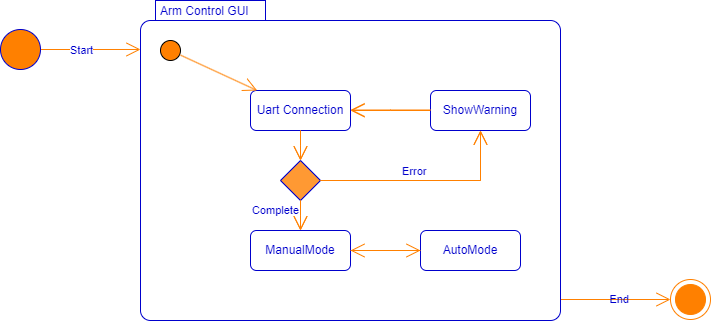

The diagram above was exported from draw.io. Its source (the exported page's mxGraphModel, read from the mxfile embedded in the PNG):
<mxGraphModel dx="700" dy="826" grid="1" gridSize="10" guides="1" tooltips="1" connect="1" arrows="1" fold="1" page="1" pageScale="1" pageWidth="1654" pageHeight="2336" math="0" shadow="0">
  <root>
    <mxCell id="0" />
    <mxCell id="1" parent="0" />
    <mxCell id="ZzU85-2_0iMQk1CwxvYG-1" style="edgeStyle=elbowEdgeStyle;rounded=0;elbow=horizontal;html=1;exitX=1;exitY=0.5;entryX=0;entryY=0.186;entryPerimeter=0;labelBackgroundColor=none;endArrow=open;endSize=12;strokeColor=#FF8000;fontColor=#000000;align=right;" parent="1" source="ZzU85-2_0iMQk1CwxvYG-3" edge="1">
      <mxGeometry relative="1" as="geometry">
        <mxPoint x="350" y="168.98000000000002" as="targetPoint" />
      </mxGeometry>
    </mxCell>
    <mxCell id="ZzU85-2_0iMQk1CwxvYG-2" value="Start" style="text;html=1;resizable=0;points=[];align=center;verticalAlign=middle;labelBackgroundColor=#ffffff;fontSize=11;fontColor=#0000CC;" parent="ZzU85-2_0iMQk1CwxvYG-1" vertex="1" connectable="0">
      <mxGeometry x="-0.4286" y="-19" relative="1" as="geometry">
        <mxPoint x="11" y="-19" as="offset" />
      </mxGeometry>
    </mxCell>
    <mxCell id="ZzU85-2_0iMQk1CwxvYG-3" value="" style="shape=ellipse;html=1;fillColor=#FF8000;fontSize=18;fontColor=#ffffff;strokeColor=#0000CC;align=center;" parent="1" vertex="1">
      <mxGeometry x="210" y="149" width="40" height="40" as="geometry" />
    </mxCell>
    <mxCell id="ZzU85-2_0iMQk1CwxvYG-4" value="End" style="edgeStyle=orthogonalEdgeStyle;rounded=0;html=1;labelBackgroundColor=none;endArrow=open;endFill=0;endSize=12;strokeColor=#FF8000;fontSize=11;fontColor=#0000CC;align=right;" parent="1" target="ZzU85-2_0iMQk1CwxvYG-25" edge="1">
      <mxGeometry x="0.2727" relative="1" as="geometry">
        <mxPoint x="770" y="419" as="sourcePoint" />
        <mxPoint as="offset" />
      </mxGeometry>
    </mxCell>
    <mxCell id="ZzU85-2_0iMQk1CwxvYG-6" value="Arm Control GUI" style="shape=mxgraph.sysml.compState;align=left;verticalAlign=top;spacingTop=-3;spacingLeft=18;strokeWidth=1;recursiveResize=0;fillColor=#FFFFFF;fontColor=#0000CC;strokeColor=#0000CC;" parent="1" vertex="1">
      <mxGeometry x="350" y="120" width="420" height="320" as="geometry" />
    </mxCell>
    <mxCell id="ZzU85-2_0iMQk1CwxvYG-7" value="" style="shape=ellipse;html=1;fillColor=#FF8000;verticalLabelPosition=bottom;labelBackgroundColor=#ffffff;verticalAlign=top;" parent="ZzU85-2_0iMQk1CwxvYG-6" vertex="1">
      <mxGeometry x="20" y="40" width="20" height="20" as="geometry" />
    </mxCell>
    <mxCell id="ZzU85-2_0iMQk1CwxvYG-8" value="" style="edgeStyle=elbowEdgeStyle;rounded=0;elbow=horizontal;html=1;labelBackgroundColor=none;endArrow=open;endSize=12;strokeColor=#FF8000;fontColor=#000000;align=right;entryX=1;entryY=0.5;entryDx=0;entryDy=0;exitX=0;exitY=0.5;exitDx=0;exitDy=0;" parent="ZzU85-2_0iMQk1CwxvYG-6" source="ZzU85-2_0iMQk1CwxvYG-11" target="ZzU85-2_0iMQk1CwxvYG-9" edge="1">
      <mxGeometry x="0.25" y="10" relative="1" as="geometry">
        <mxPoint as="offset" />
      </mxGeometry>
    </mxCell>
    <mxCell id="ZzU85-2_0iMQk1CwxvYG-9" value="Uart Connection" style="strokeColor=#0000CC;fillColor=inherit;gradientColor=inherit;shape=rect;html=1;rounded=1;whiteSpace=wrap;align=center;fontColor=#0000CC;" parent="ZzU85-2_0iMQk1CwxvYG-6" vertex="1">
      <mxGeometry x="110" y="90" width="100" height="40" as="geometry" />
    </mxCell>
    <mxCell id="ZzU85-2_0iMQk1CwxvYG-11" value="ShowWarning" style="strokeColor=#0000CC;fillColor=inherit;gradientColor=inherit;shape=rect;html=1;rounded=1;whiteSpace=wrap;align=center;fontColor=#0000CC;" parent="ZzU85-2_0iMQk1CwxvYG-6" vertex="1">
      <mxGeometry x="290" y="90" width="100" height="40" as="geometry" />
    </mxCell>
    <mxCell id="ZzU85-2_0iMQk1CwxvYG-15" value="" style="strokeColor=#FF8000;fillColor=inherit;gradientColor=inherit;edgeStyle=none;html=1;endArrow=open;endSize=12;" parent="ZzU85-2_0iMQk1CwxvYG-6" source="ZzU85-2_0iMQk1CwxvYG-7" target="ZzU85-2_0iMQk1CwxvYG-9" edge="1">
      <mxGeometry relative="1" as="geometry" />
    </mxCell>
    <mxCell id="ZzU85-2_0iMQk1CwxvYG-16" value="" style="shape=rhombus;html=1;labelPosition=right;align=left;verticalAlign=middle;strokeColor=#0000CC;fillColor=#FF9933;fontColor=#000000;" parent="ZzU85-2_0iMQk1CwxvYG-6" vertex="1">
      <mxGeometry x="140" y="160" width="40" height="40" as="geometry" />
    </mxCell>
    <mxCell id="ZzU85-2_0iMQk1CwxvYG-17" value="" style="edgeStyle=elbowEdgeStyle;html=1;elbow=horizontal;align=right;verticalAlign=bottom;rounded=0;labelBackgroundColor=none;endArrow=open;endSize=12;strokeColor=#FF8000;fontColor=#000000;exitX=0.5;exitY=1;entryX=0.5;entryY=0;" parent="ZzU85-2_0iMQk1CwxvYG-6" source="ZzU85-2_0iMQk1CwxvYG-9" target="ZzU85-2_0iMQk1CwxvYG-16" edge="1">
      <mxGeometry relative="1" as="geometry">
        <mxPoint x="150" y="170" as="sourcePoint" />
      </mxGeometry>
    </mxCell>
    <mxCell id="ZzU85-2_0iMQk1CwxvYG-18" value="Complete" style="edgeStyle=elbowEdgeStyle;html=1;elbow=vertical;align=right;endArrow=open;rounded=0;labelBackgroundColor=none;endSize=12;strokeColor=#FF8000;fontColor=#0000CC;" parent="ZzU85-2_0iMQk1CwxvYG-6" source="ZzU85-2_0iMQk1CwxvYG-16" edge="1">
      <mxGeometry x="-0.3333" relative="1" as="geometry">
        <mxPoint x="160" y="230" as="targetPoint" />
        <mxPoint as="offset" />
      </mxGeometry>
    </mxCell>
    <mxCell id="ZzU85-2_0iMQk1CwxvYG-19" value="Error" style="edgeStyle=elbowEdgeStyle;html=1;elbow=vertical;align=left;endArrow=open;rounded=0;labelBackgroundColor=none;verticalAlign=bottom;endSize=12;strokeColor=#FF8000;fontColor=#0000CC;entryX=0.5;entryY=1;exitX=1;exitY=0.5;" parent="ZzU85-2_0iMQk1CwxvYG-6" source="ZzU85-2_0iMQk1CwxvYG-16" target="ZzU85-2_0iMQk1CwxvYG-11" edge="1">
      <mxGeometry x="-0.2381" relative="1" as="geometry">
        <mxPoint x="280" y="270" as="targetPoint" />
        <Array as="points">
          <mxPoint x="300" y="180" />
          <mxPoint x="220" y="170" />
          <mxPoint x="270" y="180" />
        </Array>
        <mxPoint as="offset" />
      </mxGeometry>
    </mxCell>
    <mxCell id="ZzU85-2_0iMQk1CwxvYG-21" value="ManualMode" style="strokeColor=#0000CC;fillColor=inherit;gradientColor=inherit;shape=rect;html=1;rounded=1;whiteSpace=wrap;align=center;fontColor=#0000CC;" parent="ZzU85-2_0iMQk1CwxvYG-6" vertex="1">
      <mxGeometry x="110" y="230" width="100" height="40" as="geometry" />
    </mxCell>
    <mxCell id="ZzU85-2_0iMQk1CwxvYG-29" value="AutoMode" style="strokeColor=#0000CC;fillColor=inherit;gradientColor=inherit;shape=rect;html=1;rounded=1;whiteSpace=wrap;align=center;fontColor=#0000CC;" parent="ZzU85-2_0iMQk1CwxvYG-6" vertex="1">
      <mxGeometry x="280" y="230" width="100" height="40" as="geometry" />
    </mxCell>
    <mxCell id="ZzU85-2_0iMQk1CwxvYG-31" value="" style="edgeStyle=elbowStyle;rounded=0;elbow=vertical;html=1;exitX=0;exitY=0.5;labelBackgroundColor=none;endArrow=open;endSize=12;strokeColor=#FF8000;fontColor=#0000CC;align=right;entryX=1;entryY=0.5;entryDx=0;entryDy=0;exitDx=0;exitDy=0;" parent="ZzU85-2_0iMQk1CwxvYG-6" target="ZzU85-2_0iMQk1CwxvYG-21" edge="1" source="ZzU85-2_0iMQk1CwxvYG-29">
      <mxGeometry relative="1" as="geometry">
        <mxPoint x="329.5" y="270" as="sourcePoint" />
        <mxPoint x="329.5" y="330" as="targetPoint" />
      </mxGeometry>
    </mxCell>
    <mxCell id="ZzU85-2_0iMQk1CwxvYG-38" value="" style="edgeStyle=elbowEdgeStyle;rounded=0;elbow=horizontal;html=1;labelBackgroundColor=none;endArrow=open;endSize=12;strokeColor=#FF8000;fontColor=#000000;align=right;entryX=1;entryY=0.5;entryDx=0;entryDy=0;exitX=0;exitY=0.5;exitDx=0;exitDy=0;" parent="ZzU85-2_0iMQk1CwxvYG-6" edge="1">
      <mxGeometry x="0.25" y="10" relative="1" as="geometry">
        <mxPoint x="290" y="109.5" as="sourcePoint" />
        <mxPoint x="210" y="109.5" as="targetPoint" />
        <mxPoint as="offset" />
      </mxGeometry>
    </mxCell>
    <mxCell id="ZzU85-2_0iMQk1CwxvYG-39" value="" style="edgeStyle=elbowEdgeStyle;html=1;elbow=vertical;align=left;endArrow=open;rounded=0;labelBackgroundColor=none;verticalAlign=bottom;endSize=12;strokeColor=#FF8000;fontColor=#0000CC;entryX=0.5;entryY=1;exitX=1;exitY=0.5;" parent="ZzU85-2_0iMQk1CwxvYG-6" edge="1">
      <mxGeometry x="-0.2381" relative="1" as="geometry">
        <mxPoint x="340" y="130" as="targetPoint" />
        <Array as="points">
          <mxPoint x="300" y="180" />
          <mxPoint x="220" y="170" />
          <mxPoint x="270" y="180" />
        </Array>
        <mxPoint as="offset" />
        <mxPoint x="180" y="180" as="sourcePoint" />
      </mxGeometry>
    </mxCell>
    <mxCell id="ZzU85-2_0iMQk1CwxvYG-33" value="" style="edgeStyle=elbowStyle;rounded=0;elbow=vertical;html=1;labelBackgroundColor=none;endArrow=open;endSize=12;strokeColor=#FF8000;fontColor=#0000CC;align=right;entryX=0;entryY=0.5;entryDx=0;entryDy=0;exitX=1;exitY=0.5;exitDx=0;exitDy=0;" parent="ZzU85-2_0iMQk1CwxvYG-6" target="ZzU85-2_0iMQk1CwxvYG-29" edge="1" source="ZzU85-2_0iMQk1CwxvYG-21">
      <mxGeometry relative="1" as="geometry">
        <mxPoint x="210" y="360" as="sourcePoint" />
        <mxPoint x="130" y="550" as="targetPoint" />
      </mxGeometry>
    </mxCell>
    <mxCell id="ZzU85-2_0iMQk1CwxvYG-25" value="" style="shape=mxgraph.sysml.actFinal;html=1;verticalLabelPosition=bottom;labelBackgroundColor=#ffffff;verticalAlign=top;strokeColor=#FF8000;fillColor=#FFFFFF;fontSize=11;fontColor=#0000CC;align=center;" parent="1" vertex="1">
      <mxGeometry x="880" y="399" width="40" height="40" as="geometry" />
    </mxCell>
    <mxCell id="ZzU85-2_0iMQk1CwxvYG-36" value="" style="edgeStyle=elbowEdgeStyle;html=1;elbow=vertical;align=right;endArrow=open;rounded=0;labelBackgroundColor=none;endSize=12;strokeColor=#FF8000;fontColor=#0000CC;" parent="1" edge="1">
      <mxGeometry x="-0.3333" relative="1" as="geometry">
        <mxPoint x="510" y="350" as="targetPoint" />
        <mxPoint x="510" y="320" as="sourcePoint" />
        <mxPoint as="offset" />
      </mxGeometry>
    </mxCell>
    <mxCell id="ZzU85-2_0iMQk1CwxvYG-37" value="" style="edgeStyle=elbowEdgeStyle;html=1;elbow=horizontal;align=right;verticalAlign=bottom;rounded=0;labelBackgroundColor=none;endArrow=open;endSize=12;strokeColor=#FF8000;fontColor=#000000;exitX=0.5;exitY=1;entryX=0.5;entryY=0;" parent="1" edge="1">
      <mxGeometry relative="1" as="geometry">
        <mxPoint x="510" y="250" as="sourcePoint" />
        <mxPoint x="510" y="280" as="targetPoint" />
      </mxGeometry>
    </mxCell>
  </root>
</mxGraphModel>